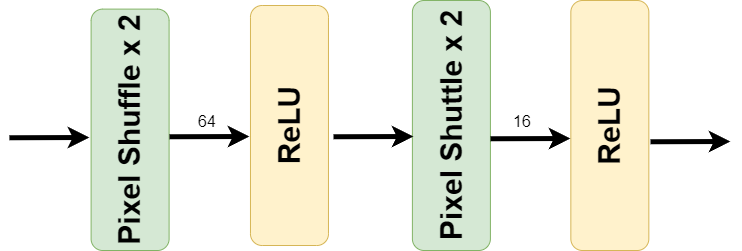

The diagram above was exported from draw.io. Its source (the exported page's mxGraphModel, read from the mxfile embedded in the PNG):
<mxGraphModel dx="2110" dy="-727" grid="0" gridSize="10" guides="1" tooltips="1" connect="1" arrows="1" fold="1" page="0" pageScale="1" pageWidth="850" pageHeight="1100" math="0" shadow="0">
  <root>
    <mxCell id="0" />
    <mxCell id="1" parent="0" />
    <mxCell id="E3X-gXRzJ4d3mIfsg4SH-1" value="&lt;b style=&quot;&quot;&gt;&lt;font style=&quot;font-size: 30px;&quot;&gt;Pixel Shuffle x 2&lt;/font&gt;&lt;/b&gt;" style="rounded=1;whiteSpace=wrap;html=1;rotation=-90;fillColor=#d5e8d4;strokeColor=#82b366;" parent="1" vertex="1">
      <mxGeometry x="-837.1" y="1404.3" width="241.4" height="78" as="geometry" />
    </mxCell>
    <mxCell id="E3X-gXRzJ4d3mIfsg4SH-2" value="&lt;b&gt;&lt;font style=&quot;font-size: 30px;&quot;&gt;ReLU&lt;/font&gt;&lt;/b&gt;" style="rounded=1;whiteSpace=wrap;html=1;rotation=-90;fillColor=#fff2cc;strokeColor=#d6b656;" parent="1" vertex="1">
      <mxGeometry x="-677.03" y="1400" width="240" height="78" as="geometry" />
    </mxCell>
    <mxCell id="E3X-gXRzJ4d3mIfsg4SH-3" value="" style="endArrow=classic;html=1;rounded=1;entryX=0.5;entryY=1;entryDx=0;entryDy=0;" parent="1" edge="1">
      <mxGeometry width="50" height="50" relative="1" as="geometry">
        <mxPoint x="-400" y="1419.5" as="sourcePoint" />
        <mxPoint x="-360" y="1420" as="targetPoint" />
        <Array as="points">
          <mxPoint x="-380" y="1420" />
        </Array>
      </mxGeometry>
    </mxCell>
    <mxCell id="E3X-gXRzJ4d3mIfsg4SH-4" value="&lt;b style=&quot;border-color: var(--border-color);&quot;&gt;&lt;font style=&quot;font-size: 30px;&quot;&gt;Pixel Shuttle x 2&lt;/font&gt;&lt;/b&gt;" style="rounded=1;whiteSpace=wrap;html=1;rotation=-90;fillColor=#d5e8d4;strokeColor=#82b366;" parent="1" vertex="1">
      <mxGeometry x="-520.1" y="1400" width="250" height="78" as="geometry" />
    </mxCell>
    <mxCell id="E3X-gXRzJ4d3mIfsg4SH-5" value="&lt;b&gt;&lt;font style=&quot;font-size: 30px;&quot;&gt;ReLU&lt;/font&gt;&lt;/b&gt;" style="rounded=1;whiteSpace=wrap;html=1;rotation=-90;fillColor=#fff2cc;strokeColor=#d6b656;" parent="1" vertex="1">
      <mxGeometry x="-361.66" y="1400" width="250" height="78" as="geometry" />
    </mxCell>
    <mxCell id="E3X-gXRzJ4d3mIfsg4SH-6" value="" style="endArrow=classic;html=1;rounded=1;strokeWidth=5;" parent="1" edge="1">
      <mxGeometry width="50" height="50" relative="1" as="geometry">
        <mxPoint x="-677.03" y="1450.26" as="sourcePoint" />
        <mxPoint x="-597.03" y="1450" as="targetPoint" />
        <Array as="points">
          <mxPoint x="-677.03" y="1450.26" />
        </Array>
      </mxGeometry>
    </mxCell>
    <mxCell id="E3X-gXRzJ4d3mIfsg4SH-7" value="" style="endArrow=classic;html=1;rounded=1;strokeWidth=5;" parent="1" edge="1">
      <mxGeometry width="50" height="50" relative="1" as="geometry">
        <mxPoint x="-513" y="1450.26" as="sourcePoint" />
        <mxPoint x="-433.00000000000006" y="1450" as="targetPoint" />
        <Array as="points">
          <mxPoint x="-513" y="1450.26" />
        </Array>
      </mxGeometry>
    </mxCell>
    <mxCell id="E3X-gXRzJ4d3mIfsg4SH-8" value="" style="endArrow=classic;html=1;rounded=1;strokeWidth=5;" parent="1" edge="1">
      <mxGeometry width="50" height="50" relative="1" as="geometry">
        <mxPoint x="-355.99999999999994" y="1452.26" as="sourcePoint" />
        <mxPoint x="-275.99999999999994" y="1452" as="targetPoint" />
        <Array as="points">
          <mxPoint x="-355.99999999999994" y="1452.26" />
        </Array>
      </mxGeometry>
    </mxCell>
    <mxCell id="hveLFOXSoI0XhKtCWB2--1" value="" style="endArrow=classic;html=1;rounded=1;strokeWidth=5;" edge="1" parent="1">
      <mxGeometry width="50" height="50" relative="1" as="geometry">
        <mxPoint x="-837.0999999999999" y="1451.26" as="sourcePoint" />
        <mxPoint x="-757.0999999999999" y="1451" as="targetPoint" />
        <Array as="points">
          <mxPoint x="-837.0999999999999" y="1451.26" />
        </Array>
      </mxGeometry>
    </mxCell>
    <mxCell id="hveLFOXSoI0XhKtCWB2--2" value="" style="endArrow=classic;html=1;rounded=1;strokeWidth=5;" edge="1" parent="1">
      <mxGeometry width="50" height="50" relative="1" as="geometry">
        <mxPoint x="-195.99999999999994" y="1455.26" as="sourcePoint" />
        <mxPoint x="-115.99999999999994" y="1455" as="targetPoint" />
        <Array as="points">
          <mxPoint x="-195.99999999999994" y="1455.26" />
        </Array>
      </mxGeometry>
    </mxCell>
    <mxCell id="hveLFOXSoI0XhKtCWB2--3" value="64" style="text;strokeColor=none;fillColor=none;html=1;align=center;verticalAlign=middle;whiteSpace=wrap;rounded=0;fontSize=16;" vertex="1" parent="1">
      <mxGeometry x="-669" y="1420" width="60" height="30" as="geometry" />
    </mxCell>
    <mxCell id="hveLFOXSoI0XhKtCWB2--4" value="16" style="text;strokeColor=none;fillColor=none;html=1;align=center;verticalAlign=middle;whiteSpace=wrap;rounded=0;fontSize=16;" vertex="1" parent="1">
      <mxGeometry x="-354" y="1420" width="60" height="30" as="geometry" />
    </mxCell>
  </root>
</mxGraphModel>